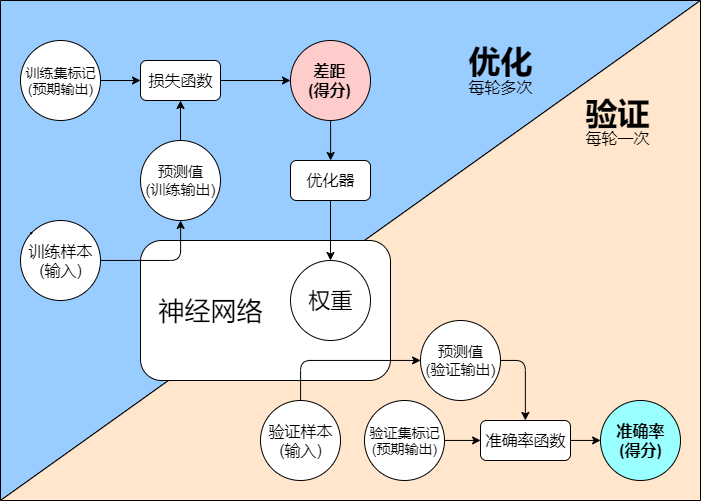

The diagram above was exported from draw.io. Its source (the exported page's mxGraphModel, read from the mxfile embedded in the PNG):
<mxGraphModel dx="528" dy="191" grid="1" gridSize="10" guides="1" tooltips="1" connect="1" arrows="1" fold="1" page="1" pageScale="1" pageWidth="1169" pageHeight="827" math="0" shadow="0">
  <root>
    <mxCell id="0" />
    <mxCell id="1" parent="0" />
    <mxCell id="2" value="" style="shape=manualInput;whiteSpace=wrap;html=1;fillColor=#99CCFF;size=500;direction=west;" vertex="1" parent="1">
      <mxGeometry x="140" y="60" width="700" height="500" as="geometry" />
    </mxCell>
    <mxCell id="3" value="" style="shape=manualInput;whiteSpace=wrap;html=1;fillColor=#FFE6CC;size=500;" vertex="1" parent="1">
      <mxGeometry x="140" y="60" width="700" height="500" as="geometry" />
    </mxCell>
    <mxCell id="4" value="" style="rounded=1;whiteSpace=wrap;html=1;fillColor=#FFFFFF;" vertex="1" parent="1">
      <mxGeometry x="280" y="300" width="250" height="140" as="geometry" />
    </mxCell>
    <mxCell id="5" value="训练样本&lt;br style=&quot;font-size: 16px;&quot;&gt;(输入)" style="ellipse;whiteSpace=wrap;html=1;aspect=fixed;fontSize=16;" vertex="1" parent="1">
      <mxGeometry x="160" y="280" width="80" height="80" as="geometry" />
    </mxCell>
    <mxCell id="6" style="edgeStyle=none;rounded=0;orthogonalLoop=1;jettySize=auto;html=1;exitX=0.5;exitY=0;exitDx=0;exitDy=0;entryX=0.5;entryY=1;entryDx=0;entryDy=0;" edge="1" source="7" target="21" parent="1">
      <mxGeometry relative="1" as="geometry" />
    </mxCell>
    <mxCell id="7" value="预测值&lt;br style=&quot;font-size: 15px;&quot;&gt;(训练输出)" style="ellipse;whiteSpace=wrap;html=1;aspect=fixed;fontSize=15;" vertex="1" parent="1">
      <mxGeometry x="280" y="200" width="80" height="80" as="geometry" />
    </mxCell>
    <mxCell id="8" style="edgeStyle=none;rounded=0;orthogonalLoop=1;jettySize=auto;html=1;exitX=1;exitY=0.5;exitDx=0;exitDy=0;entryX=0;entryY=0.5;entryDx=0;entryDy=0;" edge="1" source="21" target="10" parent="1">
      <mxGeometry relative="1" as="geometry" />
    </mxCell>
    <mxCell id="9" value="训练集标记&lt;br style=&quot;font-size: 14px;&quot;&gt;(预期输出)" style="ellipse;whiteSpace=wrap;html=1;aspect=fixed;fontSize=14;" vertex="1" parent="1">
      <mxGeometry x="160" y="100" width="80" height="80" as="geometry" />
    </mxCell>
    <mxCell id="10" value="差距&lt;br style=&quot;font-size: 16px&quot;&gt;(得分)" style="ellipse;whiteSpace=wrap;html=1;aspect=fixed;fontSize=16;fillColor=#FFCCCC;fontStyle=1" vertex="1" parent="1">
      <mxGeometry x="430" y="100" width="80" height="80" as="geometry" />
    </mxCell>
    <mxCell id="11" value="权重" style="ellipse;whiteSpace=wrap;html=1;aspect=fixed;fontSize=22;" vertex="1" parent="1">
      <mxGeometry x="430" y="320" width="80" height="80" as="geometry" />
    </mxCell>
    <mxCell id="12" style="edgeStyle=none;rounded=0;orthogonalLoop=1;jettySize=auto;html=1;exitX=0;exitY=0;exitDx=0;exitDy=0;" edge="1" source="5" target="5" parent="1">
      <mxGeometry relative="1" as="geometry" />
    </mxCell>
    <mxCell id="13" value="神经网络" style="text;html=1;strokeColor=none;fillColor=none;align=center;verticalAlign=middle;whiteSpace=wrap;rounded=0;fontSize=26;" vertex="1" parent="1">
      <mxGeometry x="290" y="360" width="120" height="20" as="geometry" />
    </mxCell>
    <mxCell id="14" value="" style="endArrow=classic;html=1;entryX=0.5;entryY=1;entryDx=0;entryDy=0;edgeStyle=orthogonalEdgeStyle;exitX=1;exitY=0.5;exitDx=0;exitDy=0;" edge="1" source="5" target="7" parent="1">
      <mxGeometry width="50" height="50" relative="1" as="geometry">
        <mxPoint x="280" y="360" as="sourcePoint" />
        <mxPoint x="170" y="430" as="targetPoint" />
        <Array as="points">
          <mxPoint x="320" y="320" />
        </Array>
      </mxGeometry>
    </mxCell>
    <mxCell id="15" value="验证样本&lt;br style=&quot;font-size: 16px&quot;&gt;(输入)" style="ellipse;whiteSpace=wrap;html=1;aspect=fixed;fontSize=16;" vertex="1" parent="1">
      <mxGeometry x="400" y="460" width="80" height="80" as="geometry" />
    </mxCell>
    <mxCell id="16" style="edgeStyle=orthogonalEdgeStyle;rounded=0;orthogonalLoop=1;jettySize=auto;html=1;exitX=1;exitY=0.5;exitDx=0;exitDy=0;entryX=0;entryY=0.5;entryDx=0;entryDy=0;" edge="1" source="17" target="27" parent="1">
      <mxGeometry relative="1" as="geometry" />
    </mxCell>
    <mxCell id="17" value="验证集标记&lt;br style=&quot;font-size: 14px&quot;&gt;(预期输出)" style="ellipse;whiteSpace=wrap;html=1;aspect=fixed;fontSize=14;" vertex="1" parent="1">
      <mxGeometry x="504" y="460" width="80" height="80" as="geometry" />
    </mxCell>
    <mxCell id="18" value="" style="endArrow=classic;html=1;exitX=0.5;exitY=0;exitDx=0;exitDy=0;edgeStyle=orthogonalEdgeStyle;entryX=0;entryY=0.5;entryDx=0;entryDy=0;" edge="1" source="15" target="19" parent="1">
      <mxGeometry width="50" height="50" relative="1" as="geometry">
        <mxPoint x="200" y="630" as="sourcePoint" />
        <mxPoint x="320" y="450" as="targetPoint" />
      </mxGeometry>
    </mxCell>
    <mxCell id="19" value="预测值&lt;br style=&quot;font-size: 15px&quot;&gt;(验证输出)" style="ellipse;whiteSpace=wrap;html=1;aspect=fixed;fontSize=15;" vertex="1" parent="1">
      <mxGeometry x="560" y="380" width="80" height="80" as="geometry" />
    </mxCell>
    <mxCell id="20" value="准确率&lt;br style=&quot;font-size: 16px&quot;&gt;(得分)" style="ellipse;whiteSpace=wrap;html=1;aspect=fixed;fontSize=16;fillColor=#99FFFF;fontStyle=1" vertex="1" parent="1">
      <mxGeometry x="740" y="460" width="80" height="80" as="geometry" />
    </mxCell>
    <mxCell id="21" value="损失函数" style="rounded=1;whiteSpace=wrap;html=1;fillColor=#FFFFFF;fontSize=16;" vertex="1" parent="1">
      <mxGeometry x="280" y="120" width="80" height="40" as="geometry" />
    </mxCell>
    <mxCell id="22" style="edgeStyle=none;rounded=0;orthogonalLoop=1;jettySize=auto;html=1;exitX=1;exitY=0.5;exitDx=0;exitDy=0;entryX=0;entryY=0.5;entryDx=0;entryDy=0;" edge="1" source="9" target="21" parent="1">
      <mxGeometry relative="1" as="geometry">
        <mxPoint x="240" y="119.99999999999989" as="sourcePoint" />
        <mxPoint x="400.0000000000066" y="119.99999999999989" as="targetPoint" />
      </mxGeometry>
    </mxCell>
    <mxCell id="23" style="edgeStyle=none;rounded=0;orthogonalLoop=1;jettySize=auto;html=1;exitX=0.5;exitY=1;exitDx=0;exitDy=0;" edge="1" source="24" target="11" parent="1">
      <mxGeometry relative="1" as="geometry" />
    </mxCell>
    <mxCell id="24" value="优化器" style="rounded=1;whiteSpace=wrap;html=1;fillColor=#FFFFFF;fontSize=16;" vertex="1" parent="1">
      <mxGeometry x="430" y="220" width="80" height="40" as="geometry" />
    </mxCell>
    <mxCell id="25" value="" style="endArrow=classic;html=1;entryX=0.5;entryY=0;entryDx=0;entryDy=0;exitX=0.5;exitY=1;exitDx=0;exitDy=0;edgeStyle=orthogonalEdgeStyle;" edge="1" source="10" target="24" parent="1">
      <mxGeometry width="50" height="50" relative="1" as="geometry">
        <mxPoint x="160" y="610" as="sourcePoint" />
        <mxPoint x="560.0000000000002" y="199.71428571428578" as="targetPoint" />
      </mxGeometry>
    </mxCell>
    <mxCell id="26" style="edgeStyle=orthogonalEdgeStyle;rounded=0;orthogonalLoop=1;jettySize=auto;html=1;exitX=1;exitY=0.5;exitDx=0;exitDy=0;entryX=0;entryY=0.5;entryDx=0;entryDy=0;" edge="1" source="27" target="20" parent="1">
      <mxGeometry relative="1" as="geometry" />
    </mxCell>
    <mxCell id="27" value="准确率函数" style="rounded=1;whiteSpace=wrap;html=1;fillColor=#FFFFFF;fontSize=16;" vertex="1" parent="1">
      <mxGeometry x="620" y="480" width="90" height="40" as="geometry" />
    </mxCell>
    <mxCell id="28" value="" style="endArrow=classic;html=1;exitX=1;exitY=0.5;exitDx=0;exitDy=0;entryX=0.5;entryY=0;entryDx=0;entryDy=0;edgeStyle=orthogonalEdgeStyle;" edge="1" source="19" target="27" parent="1">
      <mxGeometry width="50" height="50" relative="1" as="geometry">
        <mxPoint x="160" y="610" as="sourcePoint" />
        <mxPoint x="210" y="560" as="targetPoint" />
      </mxGeometry>
    </mxCell>
    <mxCell id="29" value="&lt;h1 style=&quot;line-height: 10%&quot;&gt;优化&lt;/h1&gt;&lt;p style=&quot;line-height: 20%&quot;&gt;每轮多次&lt;/p&gt;" style="text;html=1;strokeColor=none;fillColor=none;spacing=5;spacingTop=-20;whiteSpace=wrap;overflow=hidden;rounded=0;fontSize=16;align=center;" vertex="1" parent="1">
      <mxGeometry x="600" y="110" width="80" height="50" as="geometry" />
    </mxCell>
    <mxCell id="30" value="&lt;h1 style=&quot;line-height: 20%&quot;&gt;验证&lt;/h1&gt;&lt;p style=&quot;line-height: 0%&quot;&gt;每轮一次&lt;/p&gt;" style="text;html=1;strokeColor=none;fillColor=none;spacing=5;spacingTop=-20;whiteSpace=wrap;overflow=hidden;rounded=0;fontSize=16;align=center;" vertex="1" parent="1">
      <mxGeometry x="717" y="160" width="80" height="50" as="geometry" />
    </mxCell>
  </root>
</mxGraphModel>